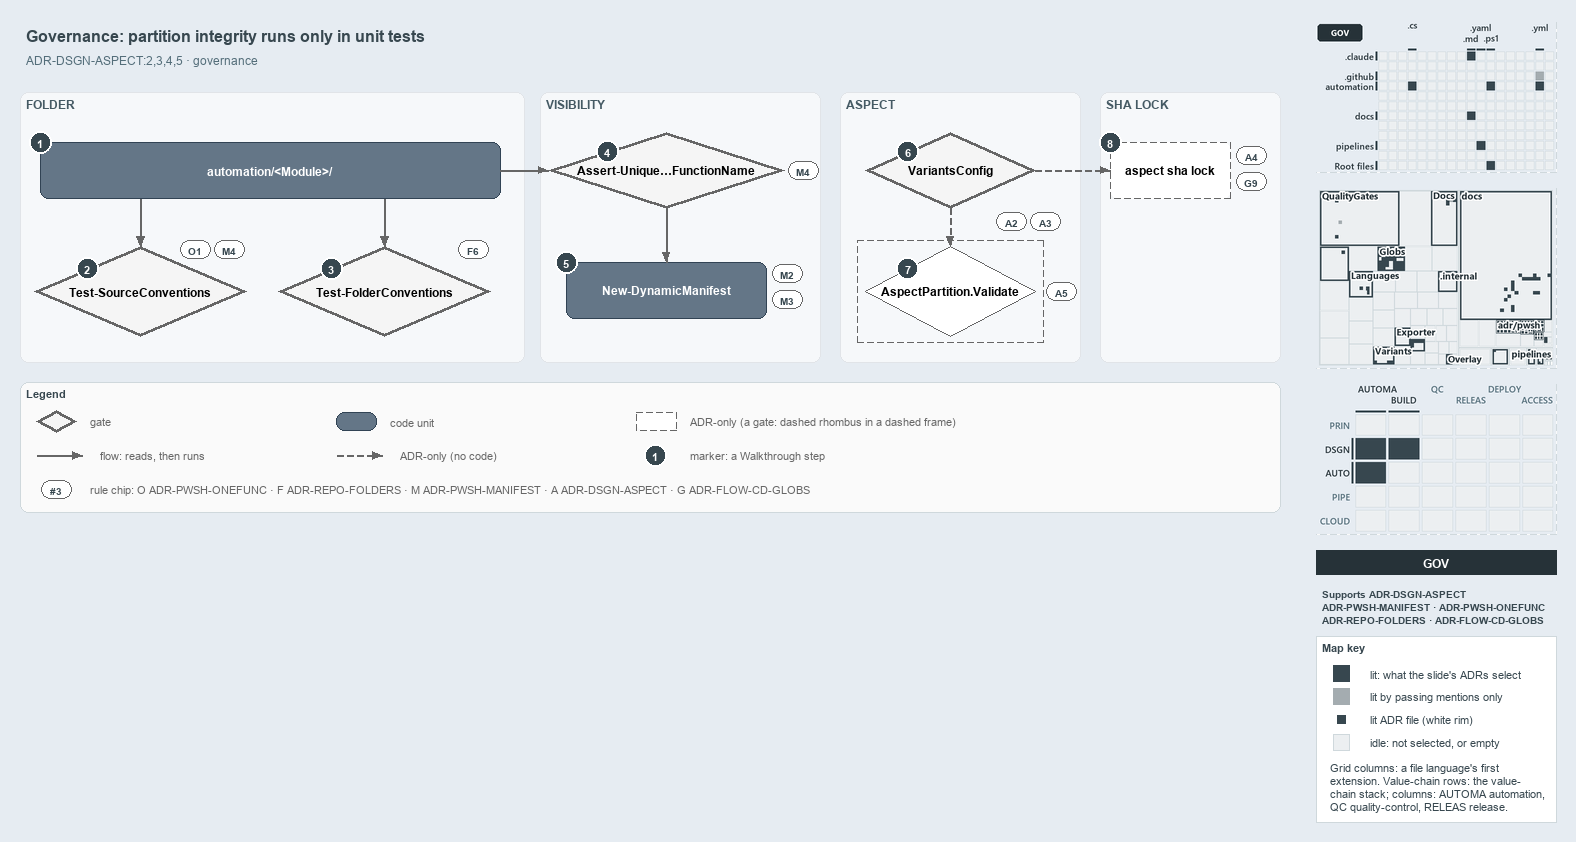

The diagram above was exported from draw.io. Its source (the exported page's mxGraphModel, read from the mxfile embedded in the PNG):
<mxGraphModel dx="1024" dy="768" grid="0" gridSize="10" guides="1" tooltips="1" connect="1" arrows="1" fold="1" page="1" pageScale="1" pageWidth="1572" pageHeight="602" background="#E6ECF2" math="0" shadow="0">
  <root>
    <mxCell id="0" />
    <mxCell id="1" parent="0" />
    <mxCell id="title" value="Governance: partition integrity runs only in unit tests" style="text;html=1;align=left;verticalAlign=middle;fontSize=16;fontStyle=1;fontColor=#37474F;" vertex="1" parent="1">
      <mxGeometry x="20" y="14" width="1260" height="30" as="geometry" />
    </mxCell>
    <mxCell id="subtitle" value="ADR-DSGN-ASPECT:2,3,4,5 &amp;#183; governance" style="text;html=1;align=left;verticalAlign=middle;fontSize=12;fontColor=#546E7A;" vertex="1" parent="1">
      <mxGeometry x="20" y="44" width="1240" height="20" as="geometry" />
    </mxCell>
    <mxCell id="band-folder" value="FOLDER" style="rounded=1;html=1;arcSize=3;fillColor=#F6F8FA;strokeColor=#E1E4E8;verticalAlign=top;align=left;spacingLeft=8;fontStyle=1;fontSize=12;fontColor=#455A64;" vertex="1" parent="1">
      <mxGeometry x="20" y="86" width="504" height="270" as="geometry" />
    </mxCell>
    <mxCell id="band-visibility" value="VISIBILITY" style="rounded=1;html=1;arcSize=3;fillColor=#F6F8FA;strokeColor=#E1E4E8;verticalAlign=top;align=left;spacingLeft=8;fontStyle=1;fontSize=12;fontColor=#455A64;" vertex="1" parent="1">
      <mxGeometry x="540" y="86" width="280" height="270" as="geometry" />
    </mxCell>
    <mxCell id="band-aspect" value="ASPECT" style="rounded=1;html=1;arcSize=3;fillColor=#F6F8FA;strokeColor=#E1E4E8;verticalAlign=top;align=left;spacingLeft=8;fontStyle=1;fontSize=12;fontColor=#455A64;" vertex="1" parent="1">
      <mxGeometry x="840" y="86" width="240" height="270" as="geometry" />
    </mxCell>
    <mxCell id="band-lock" value="SHA LOCK" style="rounded=1;html=1;arcSize=3;fillColor=#F6F8FA;strokeColor=#E1E4E8;verticalAlign=top;align=left;spacingLeft=8;fontStyle=1;fontSize=12;fontColor=#455A64;" vertex="1" parent="1">
      <mxGeometry x="1100" y="86" width="180" height="270" as="geometry" />
    </mxCell>
    <mxCell id="folder" value="&lt;b&gt;automation/&amp;lt;Module&amp;gt;/&lt;/b&gt;" style="rounded=1;whiteSpace=wrap;html=1;arcSize=20;fillColor=#647687;strokeColor=#314354;fontColor=#FFFFFF;fontSize=12;" vertex="1" parent="1">
      <mxGeometry x="40" y="136" width="460" height="56" as="geometry" />
    </mxCell>
    <mxCell id="gate-source" value="&lt;b&gt;Test-SourceConventions&lt;/b&gt;" style="rhombus;whiteSpace=wrap;html=1;fillColor=#f5f5f5;strokeColor=#666666;strokeWidth=3;fontSize=12;" vertex="1" parent="1">
      <mxGeometry x="34" y="240" width="212" height="90" as="geometry" />
    </mxCell>
    <mxCell id="gate-folder" value="&lt;b&gt;Test-FolderConventions&lt;/b&gt;" style="rhombus;whiteSpace=wrap;html=1;fillColor=#f5f5f5;strokeColor=#666666;strokeWidth=3;fontSize=12;" vertex="1" parent="1">
      <mxGeometry x="278" y="240" width="212" height="90" as="geometry" />
    </mxCell>
    <mxCell id="gate-unique" value="&lt;b&gt;Assert-Unique&amp;#8230;FunctionName&lt;/b&gt;" style="rhombus;whiteSpace=wrap;html=1;fillColor=#f5f5f5;strokeColor=#666666;strokeWidth=3;fontSize=12;" vertex="1" parent="1">
      <mxGeometry x="548" y="126" width="236" height="76" as="geometry" />
    </mxCell>
    <mxCell id="manifest" value="&lt;b&gt;New-DynamicManifest&lt;/b&gt;" style="rounded=1;whiteSpace=wrap;html=1;arcSize=20;fillColor=#647687;strokeColor=#314354;fontColor=#FFFFFF;fontSize=12;" vertex="1" parent="1">
      <mxGeometry x="566" y="256" width="200" height="56" as="geometry" />
    </mxCell>
    <mxCell id="gate-variants" value="&lt;b&gt;VariantsConfig&lt;/b&gt;" style="rhombus;whiteSpace=wrap;html=1;fillColor=#f5f5f5;strokeColor=#666666;strokeWidth=3;fontSize=12;" vertex="1" parent="1">
      <mxGeometry x="865" y="126" width="170" height="76" as="geometry" />
    </mxCell>
    <mxCell id="frame-validate" value="" style="rounded=0;html=1;fillColor=none;strokeColor=#666666;dashed=1;" vertex="1" parent="1">
      <mxGeometry x="857" y="234" width="186" height="102" as="geometry" />
    </mxCell>
    <mxCell id="validate" value="&lt;b&gt;AspectPartition.Validate&lt;/b&gt;" style="rhombus;whiteSpace=wrap;html=1;fillColor=#FFFFFF;strokeColor=#666666;dashed=1;fontSize=12;" vertex="1" parent="1">
      <mxGeometry x="865" y="240" width="170" height="90" as="geometry" />
    </mxCell>
    <mxCell id="lock" value="&lt;b&gt;aspect sha lock&lt;/b&gt;" style="rounded=1;whiteSpace=wrap;html=1;arcSize=20;fillColor=#FFFFFF;strokeColor=#666666;dashed=1;fontSize=12;" vertex="1" parent="1">
      <mxGeometry x="1110" y="136" width="120" height="56" as="geometry" />
    </mxCell>
    <mxCell id="port-folder-b1" value="" style="text;html=1;strokeColor=none;fillColor=none;" vertex="1" parent="1">
      <mxGeometry x="140" y="192" width="1" height="1" as="geometry" />
    </mxCell>
    <mxCell id="edge-folder-source" value="" style="edgeStyle=orthogonalEdgeStyle;rounded=1;html=1;endArrow=block;strokeColor=#666666;" edge="1" parent="1" source="port-folder-b1" target="gate-source">
      <mxGeometry relative="1" as="geometry" />
    </mxCell>
    <mxCell id="port-folder-b2" value="" style="text;html=1;strokeColor=none;fillColor=none;" vertex="1" parent="1">
      <mxGeometry x="384" y="192" width="1" height="1" as="geometry" />
    </mxCell>
    <mxCell id="edge-folder-folder" value="" style="edgeStyle=orthogonalEdgeStyle;rounded=1;html=1;endArrow=block;strokeColor=#666666;" edge="1" parent="1" source="port-folder-b2" target="gate-folder">
      <mxGeometry relative="1" as="geometry" />
    </mxCell>
    <mxCell id="edge-folder-unique" value="" style="edgeStyle=orthogonalEdgeStyle;rounded=1;html=1;endArrow=block;strokeColor=#666666;" edge="1" parent="1" source="folder" target="gate-unique">
      <mxGeometry relative="1" as="geometry" />
    </mxCell>
    <mxCell id="edge-unique-manifest" value="" style="edgeStyle=orthogonalEdgeStyle;rounded=1;html=1;endArrow=block;strokeColor=#666666;" edge="1" parent="1" source="gate-unique" target="manifest">
      <mxGeometry relative="1" as="geometry" />
    </mxCell>
    <mxCell id="edge-variants-validate" value="" style="edgeStyle=orthogonalEdgeStyle;rounded=1;html=1;endArrow=block;strokeColor=#666666;dashed=1;" edge="1" parent="1" source="gate-variants" target="validate">
      <mxGeometry relative="1" as="geometry" />
    </mxCell>
    <mxCell id="edge-variants-lock" value="" style="edgeStyle=orthogonalEdgeStyle;rounded=1;html=1;endArrow=block;strokeColor=#666666;dashed=1;" edge="1" parent="1" source="gate-variants" target="lock">
      <mxGeometry relative="1" as="geometry" />
    </mxCell>
    <mxCell id="mark-1" value="1" style="ellipse;html=1;fillColor=#37474F;strokeColor=#FFFFFF;strokeWidth=2;fontColor=#FFFFFF;fontStyle=1;fontSize=11;" vertex="1" parent="1">
      <mxGeometry x="29" y="125" width="22" height="22" as="geometry" />
    </mxCell>
    <mxCell id="mark-2" value="2" style="ellipse;html=1;fillColor=#37474F;strokeColor=#FFFFFF;strokeWidth=2;fontColor=#FFFFFF;fontStyle=1;fontSize=11;" vertex="1" parent="1">
      <mxGeometry x="76" y="251.5" width="22" height="22" as="geometry" />
    </mxCell>
    <mxCell id="mark-3" value="3" style="ellipse;html=1;fillColor=#37474F;strokeColor=#FFFFFF;strokeWidth=2;fontColor=#FFFFFF;fontStyle=1;fontSize=11;" vertex="1" parent="1">
      <mxGeometry x="320" y="251.5" width="22" height="22" as="geometry" />
    </mxCell>
    <mxCell id="mark-4" value="4" style="ellipse;html=1;fillColor=#37474F;strokeColor=#FFFFFF;strokeWidth=2;fontColor=#FFFFFF;fontStyle=1;fontSize=11;" vertex="1" parent="1">
      <mxGeometry x="596" y="134" width="22" height="22" as="geometry" />
    </mxCell>
    <mxCell id="mark-5" value="5" style="ellipse;html=1;fillColor=#37474F;strokeColor=#FFFFFF;strokeWidth=2;fontColor=#FFFFFF;fontStyle=1;fontSize=11;" vertex="1" parent="1">
      <mxGeometry x="555" y="245" width="22" height="22" as="geometry" />
    </mxCell>
    <mxCell id="mark-6" value="6" style="ellipse;html=1;fillColor=#37474F;strokeColor=#FFFFFF;strokeWidth=2;fontColor=#FFFFFF;fontStyle=1;fontSize=11;" vertex="1" parent="1">
      <mxGeometry x="896.5" y="134" width="22" height="22" as="geometry" />
    </mxCell>
    <mxCell id="mark-7" value="7" style="ellipse;html=1;fillColor=#37474F;strokeColor=#FFFFFF;strokeWidth=2;fontColor=#FFFFFF;fontStyle=1;fontSize=11;" vertex="1" parent="1">
      <mxGeometry x="896.5" y="251.5" width="22" height="22" as="geometry" />
    </mxCell>
    <mxCell id="mark-8" value="8" style="ellipse;html=1;fillColor=#37474F;strokeColor=#FFFFFF;strokeWidth=2;fontColor=#FFFFFF;fontStyle=1;fontSize=11;" vertex="1" parent="1">
      <mxGeometry x="1099" y="125" width="22" height="22" as="geometry" />
    </mxCell>
    <mxCell id="chip-source-o1" value="O1" style="rounded=1;arcSize=50;whiteSpace=wrap;html=1;fillColor=#FFFFFF;strokeColor=#666666;fontColor=#37474F;fontStyle=1;fontSize=10.5;" vertex="1" parent="1">
      <mxGeometry x="180" y="234" width="30" height="18" as="geometry" />
    </mxCell>
    <mxCell id="chip-source-m4" value="M4" style="rounded=1;arcSize=50;whiteSpace=wrap;html=1;fillColor=#FFFFFF;strokeColor=#666666;fontColor=#37474F;fontStyle=1;fontSize=10.5;" vertex="1" parent="1">
      <mxGeometry x="214" y="234" width="30" height="18" as="geometry" />
    </mxCell>
    <mxCell id="chip-folder-f6" value="F6" style="rounded=1;arcSize=50;whiteSpace=wrap;html=1;fillColor=#FFFFFF;strokeColor=#666666;fontColor=#37474F;fontStyle=1;fontSize=10.5;" vertex="1" parent="1">
      <mxGeometry x="458" y="234" width="30" height="18" as="geometry" />
    </mxCell>
    <mxCell id="chip-unique-m4" value="M4" style="rounded=1;arcSize=50;whiteSpace=wrap;html=1;fillColor=#FFFFFF;strokeColor=#666666;fontColor=#37474F;fontStyle=1;fontSize=10.5;" vertex="1" parent="1">
      <mxGeometry x="788" y="155" width="30" height="18" as="geometry" />
    </mxCell>
    <mxCell id="chip-manifest-m2" value="M2" style="rounded=1;arcSize=50;whiteSpace=wrap;html=1;fillColor=#FFFFFF;strokeColor=#666666;fontColor=#37474F;fontStyle=1;fontSize=10.5;" vertex="1" parent="1">
      <mxGeometry x="772" y="258" width="30" height="18" as="geometry" />
    </mxCell>
    <mxCell id="chip-manifest-m3" value="M3" style="rounded=1;arcSize=50;whiteSpace=wrap;html=1;fillColor=#FFFFFF;strokeColor=#666666;fontColor=#37474F;fontStyle=1;fontSize=10.5;" vertex="1" parent="1">
      <mxGeometry x="772" y="284" width="30" height="18" as="geometry" />
    </mxCell>
    <mxCell id="chip-variants-a2" value="A2" style="rounded=1;arcSize=50;whiteSpace=wrap;html=1;fillColor=#FFFFFF;strokeColor=#666666;fontColor=#37474F;fontStyle=1;fontSize=10.5;" vertex="1" parent="1">
      <mxGeometry x="996" y="206" width="30" height="18" as="geometry" />
    </mxCell>
    <mxCell id="chip-variants-a3" value="A3" style="rounded=1;arcSize=50;whiteSpace=wrap;html=1;fillColor=#FFFFFF;strokeColor=#666666;fontColor=#37474F;fontStyle=1;fontSize=10.5;" vertex="1" parent="1">
      <mxGeometry x="1030" y="206" width="30" height="18" as="geometry" />
    </mxCell>
    <mxCell id="chip-validate-a5" value="A5" style="rounded=1;arcSize=50;whiteSpace=wrap;html=1;fillColor=#FFFFFF;strokeColor=#666666;fontColor=#37474F;fontStyle=1;fontSize=10.5;" vertex="1" parent="1">
      <mxGeometry x="1046" y="276" width="30" height="18" as="geometry" />
    </mxCell>
    <mxCell id="chip-lock-a4" value="A4" style="rounded=1;arcSize=50;whiteSpace=wrap;html=1;fillColor=#FFFFFF;strokeColor=#666666;fontColor=#37474F;fontStyle=1;fontSize=10.5;" vertex="1" parent="1">
      <mxGeometry x="1236" y="140" width="30" height="18" as="geometry" />
    </mxCell>
    <mxCell id="chip-lock-g9" value="G9" style="rounded=1;arcSize=50;whiteSpace=wrap;html=1;fillColor=#FFFFFF;strokeColor=#666666;fontColor=#37474F;fontStyle=1;fontSize=10.5;" vertex="1" parent="1">
      <mxGeometry x="1236" y="166" width="30" height="18" as="geometry" />
    </mxCell>
    <mxCell id="legend" value="&lt;b&gt;Legend&lt;/b&gt;" style="rounded=1;whiteSpace=wrap;html=1;arcSize=6;fillColor=#FAFAFA;strokeColor=#CFD8DC;align=left;verticalAlign=top;spacing=8;fontSize=11;fontColor=#37474F;" vertex="1" parent="1">
      <mxGeometry x="20" y="376" width="1260" height="130" as="geometry" />
    </mxCell>
    <mxCell id="legend-gate" value="" style="rhombus;whiteSpace=wrap;html=1;fillColor=#f5f5f5;strokeColor=#666666;strokeWidth=3;fontSize=12;" vertex="1" parent="1">
      <mxGeometry x="36" y="404" width="40" height="22" as="geometry" />
    </mxCell>
    <mxCell id="legend-gate-text" value="gate" style="text;html=1;align=left;verticalAlign=middle;fontSize=11;fontColor=#666666;" vertex="1" parent="1">
      <mxGeometry x="84" y="405" width="240" height="20" as="geometry" />
    </mxCell>
    <mxCell id="legend-code" value="" style="rounded=1;whiteSpace=wrap;html=1;arcSize=20;fillColor=#647687;strokeColor=#314354;fontColor=#FFFFFF;fontSize=12;" vertex="1" parent="1">
      <mxGeometry x="336" y="406" width="40" height="18" as="geometry" />
    </mxCell>
    <mxCell id="legend-code-text" value="code unit" style="text;html=1;align=left;verticalAlign=middle;fontSize=11;fontColor=#666666;" vertex="1" parent="1">
      <mxGeometry x="384" y="405" width="240" height="20" as="geometry" />
    </mxCell>
    <mxCell id="legend-adronly" value="" style="rounded=1;whiteSpace=wrap;html=1;arcSize=20;fillColor=#FFFFFF;strokeColor=#666666;dashed=1;fontSize=12;" vertex="1" parent="1">
      <mxGeometry x="636" y="406" width="40" height="18" as="geometry" />
    </mxCell>
    <mxCell id="legend-adronly-text" value="ADR-only (a gate: dashed rhombus in a dashed frame)" style="text;html=1;align=left;verticalAlign=middle;fontSize=11;fontColor=#666666;" vertex="1" parent="1">
      <mxGeometry x="684" y="405" width="240" height="20" as="geometry" />
    </mxCell>
    <mxCell id="legend-flow-a" value="" style="text;html=1;strokeColor=none;fillColor=none;" vertex="1" parent="1">
      <mxGeometry x="36" y="449" width="1" height="1" as="geometry" />
    </mxCell>
    <mxCell id="legend-flow-b" value="" style="text;html=1;strokeColor=none;fillColor=none;" vertex="1" parent="1">
      <mxGeometry x="82" y="449" width="1" height="1" as="geometry" />
    </mxCell>
    <mxCell id="legend-flow" value="" style="edgeStyle=orthogonalEdgeStyle;rounded=1;html=1;endArrow=block;strokeColor=#666666;" edge="1" parent="1" source="legend-flow-a" target="legend-flow-b">
      <mxGeometry relative="1" as="geometry" />
    </mxCell>
    <mxCell id="legend-flow-text" value="flow: reads, then runs" style="text;html=1;align=left;verticalAlign=middle;fontSize=11;fontColor=#666666;" vertex="1" parent="1">
      <mxGeometry x="94" y="439" width="240" height="20" as="geometry" />
    </mxCell>
    <mxCell id="legend-adr-a" value="" style="text;html=1;strokeColor=none;fillColor=none;" vertex="1" parent="1">
      <mxGeometry x="336" y="449" width="1" height="1" as="geometry" />
    </mxCell>
    <mxCell id="legend-adr-b" value="" style="text;html=1;strokeColor=none;fillColor=none;" vertex="1" parent="1">
      <mxGeometry x="382" y="449" width="1" height="1" as="geometry" />
    </mxCell>
    <mxCell id="legend-adr" value="" style="edgeStyle=orthogonalEdgeStyle;rounded=1;html=1;endArrow=block;strokeColor=#666666;dashed=1;" edge="1" parent="1" source="legend-adr-a" target="legend-adr-b">
      <mxGeometry relative="1" as="geometry" />
    </mxCell>
    <mxCell id="legend-adr-text" value="ADR-only (no code)" style="text;html=1;align=left;verticalAlign=middle;fontSize=11;fontColor=#666666;" vertex="1" parent="1">
      <mxGeometry x="394" y="439" width="240" height="20" as="geometry" />
    </mxCell>
    <mxCell id="legend-mark" value="1" style="ellipse;html=1;fillColor=#37474F;strokeColor=#FFFFFF;strokeWidth=2;fontColor=#FFFFFF;fontStyle=1;fontSize=11;" vertex="1" parent="1">
      <mxGeometry x="644" y="438" width="22" height="22" as="geometry" />
    </mxCell>
    <mxCell id="legend-mark-text" value="marker: a Walkthrough step" style="text;html=1;align=left;verticalAlign=middle;fontSize=11;fontColor=#666666;" vertex="1" parent="1">
      <mxGeometry x="684" y="439" width="220" height="20" as="geometry" />
    </mxCell>
    <mxCell id="legend-rule" value="#3" style="rounded=1;arcSize=50;whiteSpace=wrap;html=1;fillColor=#FFFFFF;strokeColor=#666666;fontColor=#37474F;fontStyle=1;fontSize=10.5;" vertex="1" parent="1">
      <mxGeometry x="41" y="474" width="30" height="18" as="geometry" />
    </mxCell>
    <mxCell id="legend-rule-text" value="rule chip: O ADR-PWSH-ONEFUNC &amp;#183; F ADR-REPO-FOLDERS &amp;#183; M ADR-PWSH-MANIFEST &amp;#183; A ADR-DSGN-ASPECT &amp;#183; G ADR-FLOW-CD-GLOBS" style="text;html=1;align=left;verticalAlign=middle;fontSize=11;fontColor=#666666;" vertex="1" parent="1">
      <mxGeometry x="84" y="473" width="900" height="20" as="geometry" />
    </mxCell>
    <mxCell id="minimap-grid" value="" style="shape=image;html=1;imageAspect=0;aspect=fixed;verticalLabelPosition=bottom;strokeColor=#CFD8DC;dashed=1;fillColor=#FAFAFA;image=data:image/png,(base64 omitted: 14716 chars);" vertex="1" parent="1">
      <mxGeometry x="1316" y="16" width="240" height="150" as="geometry" />
    </mxCell>
    <mxCell id="minimap-tree" value="" style="shape=image;html=1;imageAspect=0;aspect=fixed;verticalLabelPosition=bottom;strokeColor=#CFD8DC;dashed=1;fillColor=#FAFAFA;image=data:image/png,(base64 omitted: 30540 chars);" vertex="1" parent="1">
      <mxGeometry x="1316" y="182" width="240" height="180" as="geometry" />
    </mxCell>
    <mxCell id="minimap-chain" value="" style="shape=image;html=1;imageAspect=0;aspect=fixed;verticalLabelPosition=bottom;strokeColor=#CFD8DC;dashed=1;fillColor=#FAFAFA;image=data:image/png,(base64 omitted: 14396 chars);" vertex="1" parent="1">
      <mxGeometry x="1316" y="378" width="240" height="150" as="geometry" />
    </mxCell>
    <mxCell id="lens-badge" value="GOV" style="rounded=0;whiteSpace=wrap;html=1;align=center;verticalAlign=middle;fontSize=12;fontStyle=1;fontColor=#FFFFFF;fillColor=#263238;strokeColor=none;" vertex="1" parent="1">
      <mxGeometry x="1316" y="544" width="240" height="24" as="geometry" />
    </mxCell>
    <mxCell id="supports" value="&lt;b&gt;Supports&lt;/b&gt; ADR-DSGN-ASPECT&lt;br&gt;ADR-PWSH-MANIFEST &amp;#183; ADR-PWSH-ONEFUNC&lt;br&gt;ADR-REPO-FOLDERS &amp;#183; ADR-FLOW-CD-GLOBS" style="text;html=1;whiteSpace=wrap;align=left;verticalAlign=top;fontSize=10.5;fontColor=#37474F;" vertex="1" parent="1">
      <mxGeometry x="1316" y="576" width="240" height="46" as="geometry" />
    </mxCell>
    <mxCell id="mapkey" value="&lt;b&gt;Map key&lt;/b&gt;" style="rounded=0;whiteSpace=wrap;html=1;align=left;verticalAlign=top;fontSize=11;fontColor=#37474F;fillColor=#FFFFFF;strokeColor=#CFD8DC;spacingLeft=8;spacingTop=2;" vertex="1" parent="1">
      <mxGeometry x="1316" y="630" width="240" height="186" as="geometry" />
    </mxCell>
    <mxCell id="mapkey-lit" value="" style="rounded=0;html=1;fillColor=#37474F;strokeColor=#37474F;" vertex="1" parent="1">
      <mxGeometry x="1333.0" y="659.0" width="16" height="16" as="geometry" />
    </mxCell>
    <mxCell id="mapkey-lit-text" value="lit: what the slide's ADRs select" style="text;html=1;align=left;verticalAlign=middle;fontSize=11;fontColor=#37474F;" vertex="1" parent="1">
      <mxGeometry x="1364" y="657" width="184" height="20" as="geometry" />
    </mxCell>
    <mxCell id="mapkey-touched" value="" style="rounded=0;html=1;fillColor=#A4ACB0;strokeColor=#A4ACB0;" vertex="1" parent="1">
      <mxGeometry x="1333.0" y="682.0" width="16" height="16" as="geometry" />
    </mxCell>
    <mxCell id="mapkey-touched-text" value="lit by passing mentions only" style="text;html=1;align=left;verticalAlign=middle;fontSize=11;fontColor=#37474F;" vertex="1" parent="1">
      <mxGeometry x="1364" y="680" width="184" height="20" as="geometry" />
    </mxCell>
    <mxCell id="mapkey-adr" value="" style="rounded=0;html=1;fillColor=#37474F;strokeColor=#FFFFFF;strokeWidth=2;" vertex="1" parent="1">
      <mxGeometry x="1335.0" y="707.0" width="12" height="12" as="geometry" />
    </mxCell>
    <mxCell id="mapkey-adr-text" value="lit ADR file (white rim)" style="text;html=1;align=left;verticalAlign=middle;fontSize=11;fontColor=#37474F;" vertex="1" parent="1">
      <mxGeometry x="1364" y="703" width="184" height="20" as="geometry" />
    </mxCell>
    <mxCell id="mapkey-idle" value="" style="rounded=0;html=1;fillColor=#ECEFF1;strokeColor=#CFD8DC;" vertex="1" parent="1">
      <mxGeometry x="1333.0" y="728.0" width="16" height="16" as="geometry" />
    </mxCell>
    <mxCell id="mapkey-idle-text" value="idle: not selected, or empty" style="text;html=1;align=left;verticalAlign=middle;fontSize=11;fontColor=#37474F;" vertex="1" parent="1">
      <mxGeometry x="1364" y="726" width="184" height="20" as="geometry" />
    </mxCell>
    <mxCell id="mapkey-codes" value="Grid columns: a file language's first&lt;br&gt;extension. Value-chain rows: the value-&lt;br&gt;chain stack; columns: AUTOMA automation,&lt;br&gt;QC quality-control, RELEAS release." style="text;html=1;align=left;verticalAlign=top;whiteSpace=wrap;fontSize=11;fontColor=#37474F;" vertex="1" parent="1">
      <mxGeometry x="1324" y="750" width="224" height="60" as="geometry" />
    </mxCell>
  </root>
</mxGraphModel>